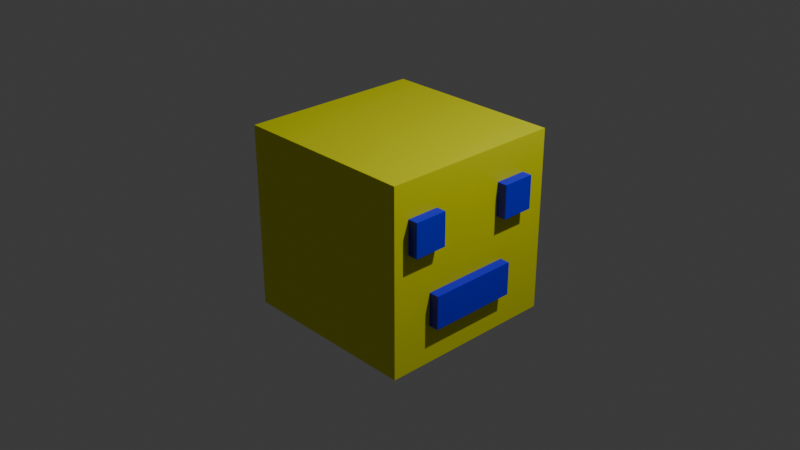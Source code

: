 # Source: geometry.blend  (saved by Blender 4.0.36; exported with 4.5.12 LTS)
import bpy
from mathutils import Matrix  # noqa: F401  (used for matrix-valued properties, if any)

bpy.ops.wm.read_factory_settings(use_empty=True)
scene = bpy.context.scene
scene.name = 'Scene'

# ---- collections
col_collection = bpy.data.collections.new('Collection'); scene.collection.children.link(col_collection)

# ---- materials (node trees are filled in below, after node groups)
mat_material = bpy.data.materials.new('Material')
mat_material.alpha_threshold = 0.0
mat_material.use_transparent_shadow = False
mat_material.roughness = 0.5
mat_material.line_color = (0.0, 0.0, 0.0, 1.0)
mat_material_001 = bpy.data.materials.new('Material.001')
mat_material_001.use_transparent_shadow = False
mat_material_002 = bpy.data.materials.new('Material.002')
mat_material_002.use_transparent_shadow = False
mat_material_003 = bpy.data.materials.new('Material.003')
mat_material_003.use_transparent_shadow = False

# ---- material node trees
mat_material.use_nodes = True; mat_material.node_tree.nodes.clear()
_N = mat_material.node_tree.nodes; _L = mat_material.node_tree.links
n0 = _N.new('ShaderNodeOutputMaterial'); n0.name = 'Material Output'; n0.location = (300, 300)
n1 = _N.new('ShaderNodeBsdfPrincipled'); n1.name = 'Principled BSDF'; n1.location = (10, 300)
n1.inputs[0].default_value = (0.7708, 0.8004, 0.0, 1.0)
n1.inputs[3].default_value = 1.45
_L.new(n1.outputs[0], n0.inputs[0])
n0.is_active_output = True
mat_material_001.use_nodes = True; mat_material_001.node_tree.nodes.clear()
_N = mat_material_001.node_tree.nodes; _L = mat_material_001.node_tree.links
n0 = _N.new('ShaderNodeBsdfPrincipled'); n0.name = 'BSDF Principista'; n0.location = (10, 300)
n0.inputs[0].default_value = (0.00164, 0.0, 0.8003, 1.0)
n0.inputs[3].default_value = 1.45
n1 = _N.new('ShaderNodeOutputMaterial'); n1.name = 'Material'; n1.location = (300, 300)
_L.new(n0.outputs[0], n1.inputs[0])
n1.is_active_output = True
mat_material_002.use_nodes = True; mat_material_002.node_tree.nodes.clear()
_N = mat_material_002.node_tree.nodes; _L = mat_material_002.node_tree.links
n0 = _N.new('ShaderNodeBsdfPrincipled'); n0.name = 'BSDF Principista'; n0.location = (10, 300)
n0.inputs[0].default_value = (0.004233, 0.0, 0.8001, 1.0)
n0.inputs[3].default_value = 1.45
n1 = _N.new('ShaderNodeOutputMaterial'); n1.name = 'Material'; n1.location = (300, 300)
_L.new(n0.outputs[0], n1.inputs[0])
n1.is_active_output = True
mat_material_003.use_nodes = True; mat_material_003.node_tree.nodes.clear()
_N = mat_material_003.node_tree.nodes; _L = mat_material_003.node_tree.links
n0 = _N.new('ShaderNodeBsdfPrincipled'); n0.name = 'BSDF Principista'; n0.location = (10, 300)
n0.inputs[0].default_value = (0.01311, 0.0, 0.8001, 1.0)
n0.inputs[3].default_value = 1.45
n1 = _N.new('ShaderNodeOutputMaterial'); n1.name = 'Material'; n1.location = (300, 300)
_L.new(n0.outputs[0], n1.inputs[0])
n1.is_active_output = True

# ---- world
world_world = bpy.data.worlds.new('World'); scene.world = world_world
world_world.use_nodes = True; world_world.node_tree.nodes.clear()
_N = world_world.node_tree.nodes; _L = world_world.node_tree.links
n0 = _N.new('ShaderNodeOutputWorld'); n0.name = 'World Output'; n0.location = (300, 300)
n1 = _N.new('ShaderNodeBackground'); n1.name = 'Background'; n1.location = (10, 300)
n1.inputs[0].default_value = (0.05088, 0.05088, 0.05088, 1.0)
_L.new(n1.outputs[0], n0.inputs[0])
n0.is_active_output = True
world_world.color = (0.05088, 0.05088, 0.05088)
world_world.use_sun_shadow = False
world_world.sun_shadow_jitter_overblur = 0.0

# ---- cameras
cam_camera = bpy.data.cameras.new('Camera')
cam_camera.clip_end = 100.0
cam_camera.ortho_scale = 7.314

# ---- lights
light_light = bpy.data.lights.new('Light', 'POINT')
light_light.transmission_factor = 0.0
light_light.use_soft_falloff = False
light_light.energy = 1000.0
light_light.shadow_soft_size = 0.1
light_light.shadow_maximum_resolution = 0.006
light_light.use_absolute_resolution = True

# ---- meshes
me_cube = bpy.data.meshes.new('Cube')
me_cube.from_pydata([(1.0, 1.0, 1.0), (1.0, 1.0, -1.0), (1.0, -1.0, 1.0), (1.0, -1.0, -1.0), (-1.0, 1.0, 1.0), (-1.0, 1.0, -1.0), (-1.0, -1.0, 1.0), (-1.0, -1.0, -1.0)], [], [(0, 4, 6, 2), (3, 2, 6, 7), (7, 6, 4, 5), (5, 1, 3, 7), (1, 0, 2, 3), (5, 4, 0, 1)])
_uv = me_cube.uv_layers.new(name='UVMap')
_uv.uv.foreach_set('vector', [0.625, 0.5, 0.875, 0.5, 0.875, 0.75, 0.625, 0.75, 0.375, 0.75, 0.625, 0.75, 0.625, 1.0, 0.375, 1.0, 0.375, 0.0, 0.625, 0.0, 0.625, 0.25, 0.375, 0.25, 0.125, 0.5, 0.375, 0.5, 0.375, 0.75, 0.125, 0.75, 0.375, 0.5, 0.625, 0.5, 0.625, 0.75, 0.375, 0.75, 0.375, 0.25, 0.625, 0.25, 0.625, 0.5, 0.375, 0.5])
me_cube.materials.append(mat_material)
me_cube.use_mirror_vertex_groups = False
me_cube.update()
me_cubo = bpy.data.meshes.new('Cubo')
me_cubo.from_pydata([(-1.0, -1.0, -1.0), (-1.0, -1.0, 1.0), (-1.0, 1.0, -1.0), (-1.0, 1.0, 1.0), (1.0, -1.0, -1.0), (1.0, -1.0, 1.0), (1.0, 1.0, -1.0), (1.0, 1.0, 1.0)], [], [(0, 1, 3, 2), (2, 3, 7, 6), (6, 7, 5, 4), (4, 5, 1, 0), (2, 6, 4, 0), (7, 3, 1, 5)])
_uv = me_cubo.uv_layers.new(name='MapaUV')
_uv.uv.foreach_set('vector', [0.375, 0.0, 0.625, 0.0, 0.625, 0.25, 0.375, 0.25, 0.375, 0.25, 0.625, 0.25, 0.625, 0.5, 0.375, 0.5, 0.375, 0.5, 0.625, 0.5, 0.625, 0.75, 0.375, 0.75, 0.375, 0.75, 0.625, 0.75, 0.625, 1.0, 0.375, 1.0, 0.125, 0.5, 0.375, 0.5, 0.375, 0.75, 0.125, 0.75, 0.625, 0.5, 0.875, 0.5, 0.875, 0.75, 0.625, 0.75])
me_cubo.materials.append(mat_material_001)
me_cubo.update()
me_cubo_001 = bpy.data.meshes.new('Cubo.001')
me_cubo_001.from_pydata([(-1.0, -1.0, -1.0), (-1.0, -1.0, 1.0), (-1.0, 1.0, -1.0), (-1.0, 1.0, 1.0), (1.0, -1.0, -1.0), (1.0, -1.0, 1.0), (1.0, 1.0, -1.0), (1.0, 1.0, 1.0)], [], [(0, 1, 3, 2), (2, 3, 7, 6), (6, 7, 5, 4), (4, 5, 1, 0), (2, 6, 4, 0), (7, 3, 1, 5)])
_uv = me_cubo_001.uv_layers.new(name='MapaUV')
_uv.uv.foreach_set('vector', [0.375, 0.0, 0.625, 0.0, 0.625, 0.25, 0.375, 0.25, 0.375, 0.25, 0.625, 0.25, 0.625, 0.5, 0.375, 0.5, 0.375, 0.5, 0.625, 0.5, 0.625, 0.75, 0.375, 0.75, 0.375, 0.75, 0.625, 0.75, 0.625, 1.0, 0.375, 1.0, 0.125, 0.5, 0.375, 0.5, 0.375, 0.75, 0.125, 0.75, 0.625, 0.5, 0.875, 0.5, 0.875, 0.75, 0.625, 0.75])
me_cubo_001.materials.append(mat_material_002)
me_cubo_001.update()
me_cubo_002 = bpy.data.meshes.new('Cubo.002')
me_cubo_002.from_pydata([(-1.0, -1.0, -1.0), (-1.0, -1.0, 1.0), (-1.0, 1.0, -1.0), (-1.0, 1.0, 1.0), (1.0, -1.0, -1.0), (1.0, -1.0, 1.0), (1.0, 1.0, -1.0), (1.0, 1.0, 1.0)], [], [(0, 1, 3, 2), (2, 3, 7, 6), (6, 7, 5, 4), (4, 5, 1, 0), (2, 6, 4, 0), (7, 3, 1, 5)])
_uv = me_cubo_002.uv_layers.new(name='MapaUV')
_uv.uv.foreach_set('vector', [0.375, 0.0, 0.625, 0.0, 0.625, 0.25, 0.375, 0.25, 0.375, 0.25, 0.625, 0.25, 0.625, 0.5, 0.375, 0.5, 0.375, 0.5, 0.625, 0.5, 0.625, 0.75, 0.375, 0.75, 0.375, 0.75, 0.625, 0.75, 0.625, 1.0, 0.375, 1.0, 0.125, 0.5, 0.375, 0.5, 0.375, 0.75, 0.125, 0.75, 0.625, 0.5, 0.875, 0.5, 0.875, 0.75, 0.625, 0.75])
me_cubo_002.materials.append(mat_material_003)
me_cubo_002.update()

# ---- objects
ob_cube = bpy.data.objects.new('Cube', me_cube)
ob_light = bpy.data.objects.new('Light', light_light)
ob_camera = bpy.data.objects.new('Camera', cam_camera)
ob_cubo = bpy.data.objects.new('Cubo', me_cubo)
ob_cubo_001 = bpy.data.objects.new('Cubo.001', me_cubo_001)
ob_cubo_002 = bpy.data.objects.new('Cubo.002', me_cubo_002)

# ---- transforms, parenting, visibility, modifiers, constraints
ob_cube.location = (0.0, 0.0, 0.0)
ob_cube.lock_rotations_4d = False
ob_cube.empty_display_type = 'ARROWS'
ob_cube.lineart.crease_threshold = 0.0
ob_light.location = (4.076, 1.005, 5.904)
ob_light.rotation_euler = (0.6503, 0.05522, 1.866)
ob_light.lock_rotations_4d = False
ob_light.empty_display_type = 'ARROWS'
ob_light.color = (0.0, 0.0, 0.0, 0.0)
ob_light.lineart.crease_threshold = 0.0
ob_camera.location = (7.359, -6.926, 4.958)
ob_camera.rotation_euler = (1.109, 0.0, 0.8149)
ob_camera.lock_rotations_4d = False
ob_camera.empty_display_type = 'ARROWS'
ob_camera.color = (0.0, 0.0, 0.0, 0.0)
ob_camera.display_type = 'WIRE'
ob_camera.lineart.crease_threshold = 0.0
ob_cubo.location = (0.9273, -0.6493, 0.4482)
ob_cubo.scale = (0.1797, 0.1797, 0.1797)
ob_cubo_001.location = (0.9273, 0.5242, 0.4482)
ob_cubo_001.scale = (0.1797, 0.1797, 0.1797)
ob_cubo_002.location = (0.9273, -0.05682, -0.4087)
ob_cubo_002.scale = (0.1797, 0.4923, 0.1797)

# ---- collection membership
col_collection.objects.link(ob_cube)
col_collection.objects.link(ob_light)
col_collection.objects.link(ob_camera)
col_collection.objects.link(ob_cubo)
col_collection.objects.link(ob_cubo_001)
col_collection.objects.link(ob_cubo_002)

# ---- scene / render settings (as saved in the file)
scene.camera = ob_camera
scene.frame_start = 1; scene.frame_end = 250; scene.frame_set(1)
scene.render.engine = 'BLENDER_EEVEE_NEXT'
scene.cycles.sampling_pattern = 'TABULATED_SOBOL'
bpy.context.view_layer.update()
